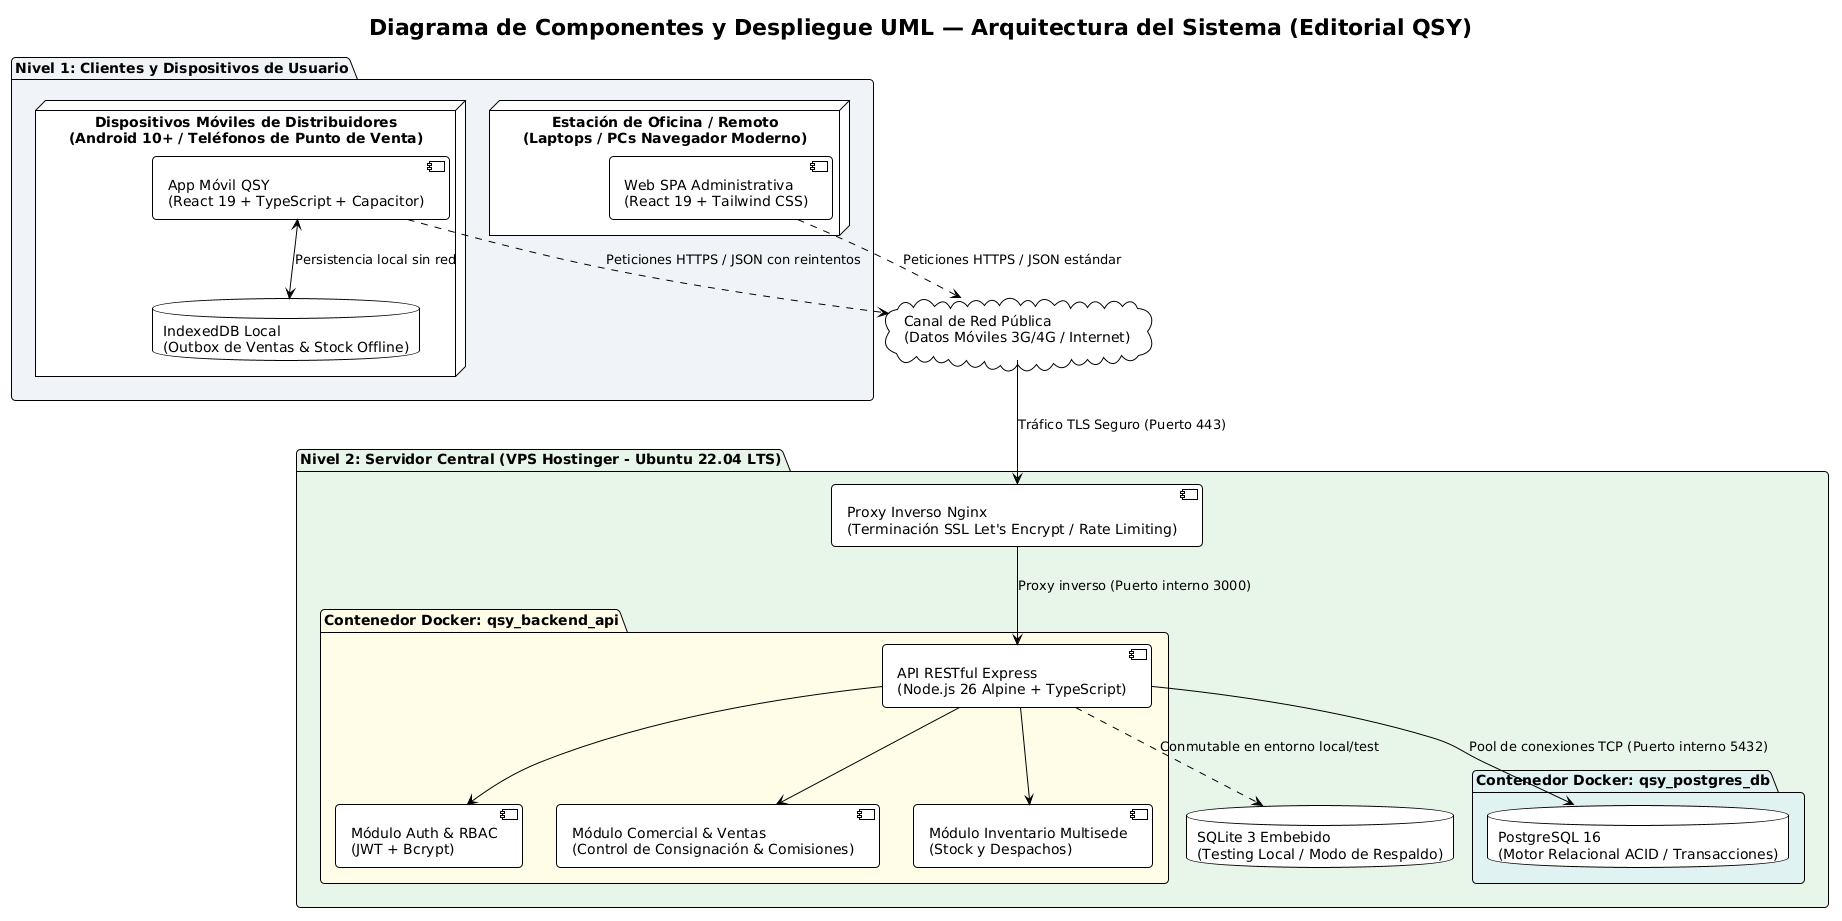

The diagram above was rendered by PlantUML. Its source (embedded in the PNG):
@startuml arquitectura_componentes
!theme plain
skinparam roundcorner 8
skinparam shadowing false
skinparam componentStyle uml2

title Diagrama de Componentes y Despliegue UML — Arquitectura del Sistema (Editorial QSY)

package "Nivel 1: Clientes y Dispositivos de Usuario" #F0F4F8 {
    node "Dispositivos Móviles de Distribuidores\n(Android 10+ / Teléfonos de Punto de Venta)" as NodeMobile {
        component "App Móvil QSY\n(React 19 + TypeScript + Capacitor)" as CompMobileApp
        database "IndexedDB Local\n(Outbox de Ventas & Stock Offline)" as CompIndexedDB
        CompMobileApp <--> CompIndexedDB : Persistencia local sin red
    }

    node "Estación de Oficina / Remoto\n(Laptops / PCs Navegador Moderno)" as NodeAdmin {
        component "Web SPA Administrativa\n(React 19 + Tailwind CSS)" as CompAdminSPA
    }
}

cloud "Canal de Red Pública\n(Datos Móviles 3G/4G / Internet)" as NetCloud

package "Nivel 2: Servidor Central (VPS Hostinger - Ubuntu 22.04 LTS)" #E8F5E9 {
    component "Proxy Inverso Nginx\n(Terminación SSL Let's Encrypt / Rate Limiting)" as CompNginx

    package "Contenedor Docker: qsy_backend_api" #FFFDE7 {
        component "API RESTful Express\n(Node.js 26 Alpine + TypeScript)" as CompAPI
        component "Módulo Auth & RBAC\n(JWT + Bcrypt)" as CompAuth
        component "Módulo Comercial & Ventas\n(Control de Consignación & Comisiones)" as CompSales
        component "Módulo Inventario Multisede\n(Stock y Despachos)" as CompStock

        CompAPI --> CompAuth
        CompAPI --> CompSales
        CompAPI --> CompStock
    }

    package "Contenedor Docker: qsy_postgres_db" #E0F2F1 {
        database "PostgreSQL 16\n(Motor Relacional ACID / Transacciones)" as CompPostgres
    }

    database "SQLite 3 Embebido\n(Testing Local / Modo de Respaldo)" as CompSQLite
}

' Conexiones de red
CompMobileApp ..> NetCloud : Peticiones HTTPS / JSON con reintentos
CompAdminSPA ..> NetCloud : Peticiones HTTPS / JSON estándar
NetCloud --> CompNginx : Tráfico TLS Seguro (Puerto 443)

' Enrutamiento interno en el servidor
CompNginx --> CompAPI : Proxy inverso (Puerto interno 3000)
CompAPI --> CompPostgres : Pool de conexiones TCP (Puerto interno 5432)
CompAPI ..> CompSQLite : Conmutable en entorno local/test

@enduml